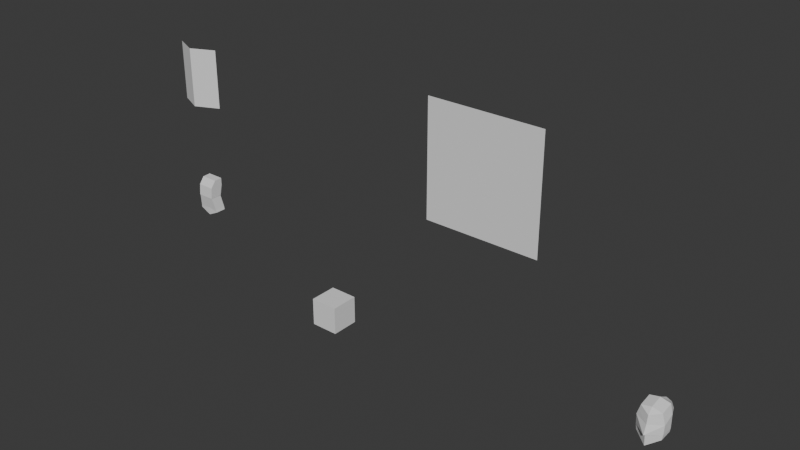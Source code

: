 # Source: template_psx_charter.blend  (saved by Blender 4.2.66; exported with 4.5.12 LTS)
import bpy
from mathutils import Matrix  # noqa: F401  (used for matrix-valued properties, if any)

bpy.ops.wm.read_factory_settings(use_empty=True)
scene = bpy.context.scene
scene.name = 'Scene'

# ---- collections
col_collection = bpy.data.collections.new('Collection'); scene.collection.children.link(col_collection)

# ---- world
world_world = bpy.data.worlds.new('World'); scene.world = world_world
world_world.use_nodes = True; world_world.node_tree.nodes.clear()
_N = world_world.node_tree.nodes; _L = world_world.node_tree.links
n0 = _N.new('ShaderNodeOutputWorld'); n0.name = 'World Output'; n0.location = (300, 300)
n1 = _N.new('ShaderNodeBackground'); n1.name = 'Background'; n1.location = (10, 300)
n1.inputs[0].default_value = (0.05088, 0.05088, 0.05088, 1.0)
_L.new(n1.outputs[0], n0.inputs[0])
n0.is_active_output = True
world_world.color = (0.05088, 0.05088, 0.05088)
world_world.sun_shadow_jitter_overblur = 0.0

# ---- meshes
me_cube = bpy.data.meshes.new('Cube')
me_cube.from_pydata([(0.0, -0.1241, -0.206), (0.0, -0.01286, 0.1165), (0.0, 0.09077, -0.206), (0.0, 0.1344, 0.1214), (0.1544, -0.1241, -0.206), (0.1544, -0.01286, 0.1165), (0.1544, 0.09077, -0.206), (0.1544, 0.1344, 0.1214), (0.0, -0.1068, -0.006252), (0.0, 0.1344, -0.0079), (0.1544, 0.1344, -0.0079), (0.1544, -0.1068, -0.006252)], [], [(8, 1, 3, 9), (9, 3, 7, 10), (10, 7, 5, 11), (11, 5, 1, 8), (2, 6, 4, 0), (7, 3, 1, 5), (4, 11, 8, 0), (6, 10, 11, 4), (2, 9, 10, 6), (0, 8, 9, 2)])
_uv = me_cube.uv_layers.new(name='UVMap')
_uv.uv.foreach_set('vector', [0.5379, 0.0, 0.625, 0.0, 0.625, 0.25, 0.5379, 0.25, 0.5379, 0.25, 0.625, 0.25, 0.625, 0.5, 0.5379, 0.5, 0.5379, 0.5, 0.625, 0.5, 0.625, 0.75, 0.5379, 0.75, 0.5379, 0.75, 0.625, 0.75, 0.625, 1.0, 0.5379, 1.0, 0.125, 0.5, 0.375, 0.5, 0.375, 0.75, 0.125, 0.75, 0.625, 0.5, 0.875, 0.5, 0.875, 0.75, 0.625, 0.75, 0.375, 0.75, 0.5379, 0.75, 0.5379, 1.0, 0.375, 1.0, 0.375, 0.5, 0.5379, 0.5, 0.5379, 0.75, 0.375, 0.75, 0.375, 0.25, 0.5379, 0.25, 0.5379, 0.5, 0.375, 0.5, 0.375, 0.0, 0.5379, 0.0, 0.5379, 0.25, 0.375, 0.25])
me_cube.update()
me_cube_001 = bpy.data.meshes.new('Cube.001')
me_cube_001.from_pydata([(0.0, -0.1191, 0.1958), (0.0, 0.08827, 0.1958), (0.15, -0.1191, 0.1958), (0.15, 0.08827, 0.1958), (0.0, -0.07602, -0.03164), (0.0, 0.122, -0.0338), (0.1886, 0.122, -0.0338), (0.1886, -0.07602, -0.03164)], [], [(4, 0, 1, 5), (5, 1, 3, 6), (6, 3, 2, 7), (7, 2, 0, 4), (3, 1, 0, 2), (7, 4, 5, 6)])
_uv = me_cube_001.uv_layers.new(name='UVMap')
_uv.uv.foreach_set('vector', [0.4691, 0.0, 0.625, 0.0, 0.625, 0.25, 0.4691, 0.25, 0.4691, 0.25, 0.625, 0.25, 0.625, 0.5, 0.4691, 0.5, 0.4691, 0.5, 0.625, 0.5, 0.625, 0.75, 0.4691, 0.75, 0.4691, 0.75, 0.625, 0.75, 0.625, 1.0, 0.4691, 1.0, 0.625, 0.5, 0.875, 0.5, 0.875, 0.75, 0.625, 0.75, 0.4691, 0.75, 0.4691, 0.0, 0.4691, 0.25, 0.4691, 0.5])
me_cube_001.update()
me_cube_002 = bpy.data.meshes.new('Cube.002')
me_cube_002.from_pydata([(0.0, -0.06749, -0.1835), (0.0, 0.1428, -0.1835), (0.2006, -0.06749, -0.08624), (0.2006, 0.1195, -0.08624), (0.0, -0.07602, -0.03164), (0.0, 0.122, -0.0338), (0.1886, 0.122, -0.0338), (0.1886, -0.07602, -0.03164)], [], [(1, 3, 2, 0), (2, 7, 4, 0), (3, 6, 7, 2), (1, 5, 6, 3), (0, 4, 5, 1), (7, 6, 5, 4)])
_uv = me_cube_002.uv_layers.new(name='UVMap')
_uv.uv.foreach_set('vector', [0.125, 0.5, 0.375, 0.5, 0.375, 0.75, 0.125, 0.75, 0.375, 0.75, 0.4691, 0.75, 0.4691, 1.0, 0.375, 1.0, 0.375, 0.5, 0.4691, 0.5, 0.4691, 0.75, 0.375, 0.75, 0.375, 0.25, 0.4691, 0.25, 0.4691, 0.5, 0.375, 0.5, 0.375, 0.0, 0.4691, 0.0, 0.4691, 0.25, 0.375, 0.25, 0.4691, 0.75, 0.4691, 0.5, 0.4691, 0.25, 0.4691, 0.0])
me_cube_002.update()
me_cube_003 = bpy.data.meshes.new('Cube.003')
me_cube_003.from_pydata([(0.25, 0.25, 0.25), (0.25, 0.25, -0.25), (0.25, -0.25, 0.25), (0.25, -0.25, -0.25), (0.0, 0.25, 0.25), (0.0, 0.25, -0.25), (0.0, -0.25, 0.25), (0.0, -0.25, -0.25)], [], [(0, 4, 6, 2), (5, 1, 3, 7), (3, 2, 6, 7), (1, 0, 2, 3), (5, 4, 0, 1), (7, 6, 4, 5)])
_uv = me_cube_003.uv_layers.new(name='UVMap')
_uv.uv.foreach_set('vector', [0.375, 0.0, 0.625, 0.0, 0.625, 0.25, 0.375, 0.25, 0.375, 0.25, 0.625, 0.25, 0.625, 0.5, 0.375, 0.5, 0.375, 0.5, 0.625, 0.5, 0.625, 0.75, 0.375, 0.75, 0.375, 0.75, 0.625, 0.75, 0.625, 1.0, 0.375, 1.0, 0.125, 0.5, 0.375, 0.5, 0.375, 0.75, 0.125, 0.75, 0.625, 0.5, 0.875, 0.5, 0.875, 0.75, 0.625, 0.75])
me_cube_003.update()
me_plane_001 = bpy.data.meshes.new('Plane.001')
me_plane_001.from_pydata([(5.96e-08, 0.0, -1.0), (1.0, 0.0, -1.0), (5.96e-08, 0.0, 1.0), (1.0, 0.0, 1.0)], [], [(0, 1, 3, 2)])
_uv = me_plane_001.uv_layers.new(name='UVMap')
_uv.uv.foreach_set('vector', [0.0, 0.0, 1.0, 0.0, 1.0, 1.0, 0.0, 1.0])
me_plane_001.update()
me_plane_004 = bpy.data.meshes.new('Plane.004')
me_plane_004.from_pydata([(0.0, -0.1074, -0.2), (0.2, 0.0, -0.07122), (0.0, -0.003374, 0.408), (0.1684, 1.32e-09, 0.3667), (0.0, -0.1765, 0.01918), (0.2131, 0.0, 0.01918), (0.2213, 0.0, 0.1872), (0.0, -0.1184, 0.1708), (0.0, -0.1231, -0.01183), (0.2065, 0.0, -0.02602), (0.1948, 6.599e-10, 0.277), (0.0, -0.0923, 0.3122), (0.0, 0.1226, -0.19), (0.2, 0.23, -0.06122), (0.0, 0.2266, 0.4479), (0.1684, 0.23, 0.4066), (0.208, 0.23, 0.2421), (0.2098, 0.23, 0.006579), (0.0, 0.3226, -0.03159), (0.125, 0.43, 0.1504), (0.0, 0.4266, 0.3366), (0.0889, 0.43, 0.2953), (0.1295, 0.43, 0.2035), (0.0, 0.43, 0.09719)], [], [(11, 10, 3, 2), (8, 9, 5, 4), (4, 5, 6, 7), (0, 1, 9, 8), (7, 6, 10, 11), (1, 0, 12, 13), (10, 6, 16), (3, 10, 16, 15), (9, 1, 13, 17), (6, 5, 17, 16), (5, 9, 17), (2, 3, 15, 14), (14, 15, 21, 20), (16, 17, 19, 22), (17, 13, 19), (13, 12, 18, 19), (15, 16, 22, 21), (19, 18, 23), (21, 22, 19, 23, 20)])
_uv = me_plane_004.uv_layers.new(name='UVMap')
_uv.uv.foreach_set('vector', [0.0, 0.887, 1.0, 0.887, 1.0, 1.0, 0.0, 1.0, 0.0, 0.274, 1.0, 0.274, 1.0, 0.5479, 0.0, 0.5479, 0.0, 0.5479, 1.0, 0.5479, 1.0, 0.774, 0.0, 0.774, 0.0, 0.0, 1.0, 0.0, 1.0, 0.274, 0.0, 0.274, 0.0, 0.774, 1.0, 0.774, 1.0, 0.887, 0.0, 0.887, 1.0, 0.0, 0.0, 0.0, 0.0, 0.0, 1.0, 0.0, 1.0, 0.887, 1.0, 0.774, 1.0, 0.887, 1.0, 1.0, 1.0, 0.887, 1.0, 0.887, 1.0, 1.0, 1.0, 0.274, 1.0, 0.0, 1.0, 0.0, 1.0, 0.274, 1.0, 0.774, 1.0, 0.5479, 1.0, 0.5479, 1.0, 0.774, 1.0, 0.5479, 1.0, 0.274, 1.0, 0.5479, 0.0, 1.0, 1.0, 1.0, 1.0, 1.0, 0.0, 1.0, 0.0, 1.0, 1.0, 1.0, 1.0, 1.0, 0.0, 1.0, 1.0, 0.774, 1.0, 0.5479, 1.0, 0.5479, 1.0, 0.774, 1.0, 0.274, 1.0, 0.0, 1.0, 0.274, 1.0, 0.0, 0.0, 0.0, 0.0, 0.0, 1.0, 0.0, 1.0, 1.0, 1.0, 0.887, 1.0, 0.887, 1.0, 1.0, 1.0, 0.0, 0.0, 0.0, 0.0, 0.0, 1.0, 1.0, 1.0, 0.887, 1.0, 0.0, 0.0, 0.0, 0.0, 1.0])
me_plane_004.update()
me_plane_005 = bpy.data.meshes.new('Plane.005')
me_plane_005.from_pydata([(0.0, -0.1928, -0.3385), (0.4227, 0.0, -0.3385), (0.0, -0.1928, 0.7051), (0.4227, 0.0, 0.7051)], [], [(0, 1, 3, 2)])
_uv = me_plane_005.uv_layers.new(name='UVMap')
_uv.uv.foreach_set('vector', [0.0, 0.0, 1.0, 0.0, 1.0, 1.0, 0.0, 1.0])
me_plane_005.update()
arm_metarig = bpy.data.armatures.new('metarig')  # bones are not reproduced

# ---- objects
ob_metarig = bpy.data.objects.new('metarig', arm_metarig)
ob_empty = bpy.data.objects.new('Empty', None)
ob_empty_001 = bpy.data.objects.new('Empty.001', None)
ob_empty_002 = bpy.data.objects.new('Empty.002', None)
ob_empty_003 = bpy.data.objects.new('Empty.003', None)
ob_cube = bpy.data.objects.new('Cube', me_cube)
ob_cube_002 = bpy.data.objects.new('Cube.002', me_cube_001)
ob_cube_003 = bpy.data.objects.new('Cube.003', me_cube_002)
ob_cube_004 = bpy.data.objects.new('Cube.004', me_cube_003)
ob_empty_004 = bpy.data.objects.new('Empty.004', None)
ob_empty_005 = bpy.data.objects.new('Empty.005', None)
ob_plane = bpy.data.objects.new('Plane', me_plane_001)
ob_plane_001 = bpy.data.objects.new('Plane.001', me_plane_004)
ob_plane_002 = bpy.data.objects.new('Plane.002', me_plane_005)
ob_empty_006 = bpy.data.objects.new('Empty.006', None)
ob_empty_007 = bpy.data.objects.new('Empty.007', None)

# ---- transforms, parenting, visibility, modifiers, constraints
ob_metarig.location = (0.0, 0.0, 0.0)
ob_empty.location = (0.577, 2.0, 0.9829)
ob_empty.rotation_euler = (1.571, -0.0, -0.0)
ob_empty.scale = (0.4868, 0.4868, 0.4868)
ob_empty.empty_display_type = 'IMAGE'
ob_empty.empty_display_size = 5.0
ob_empty_001.location = (-6.0, 0.8562, 1.131)
ob_empty_001.rotation_euler = (1.571, -0.0, 1.571)
ob_empty_001.scale = (-1.0, 1.0, 1.0)
ob_empty_001.empty_display_type = 'IMAGE'
ob_empty_001.empty_display_size = 5.0
ob_empty_002.location = (-2.0, 0.04266, 0.9829)
ob_empty_002.rotation_euler = (1.571, -0.0, 1.571)
ob_empty_002.scale = (0.4868, 0.4868, 0.4868)
ob_empty_002.empty_display_type = 'IMAGE'
ob_empty_002.empty_display_size = 5.0
ob_empty_003.location = (1.239, -0.6019, 0.0)
ob_empty_003.rotation_euler = (0.0, -0.0, 1.571)
ob_empty_003.scale = (-0.45, 0.45, 0.45)
ob_empty_003.empty_display_type = 'IMAGE'
ob_empty_003.empty_display_size = 5.0
ob_cube.location = (0.0, 0.0, 1.5)
_m = ob_cube.modifiers.new('Mirror', 'MIRROR')
_m.use_clip = True
ob_cube_002.location = (0.0, 0.0, 1.1)
_m = ob_cube_002.modifiers.new('Mirror', 'MIRROR')
_m.use_clip = True
ob_cube_003.location = (0.0, 0.0, 1.1)
_m = ob_cube_003.modifiers.new('Mirror', 'MIRROR')
_m.use_clip = True
ob_cube_004.location = (3.0, 0.0, 0.0)
_m = ob_cube_004.modifiers.new('Mirror', 'MIRROR')
_m.use_clip = True
ob_empty_004.location = (-0.3871, 9.0, 3.933)
ob_empty_004.rotation_euler = (1.571, -0.0, -0.0)
ob_empty_004.scale = (0.4, 0.4, 0.4)
ob_empty_004.empty_display_type = 'IMAGE'
ob_empty_004.empty_display_size = 5.0
ob_empty_005.location = (-7.0, 0.5486, 3.933)
ob_empty_005.rotation_euler = (1.571, -0.0, 1.571)
ob_empty_005.scale = (0.4, 0.4, 0.4)
ob_empty_005.empty_display_type = 'IMAGE'
ob_empty_005.empty_display_size = 5.0
ob_plane.location = (6.0, 0.0, 3.4)
_m = ob_plane.modifiers.new('Mirror', 'MIRROR')
_m.use_clip = True
ob_plane_001.location = (9.0, 0.0, 0.4)
_m = ob_plane_001.modifiers.new('Mirror', 'MIRROR')
_m.use_clip = True
ob_plane_002.location = (0.0, 0.0, 3.4)
_m = ob_plane_002.modifiers.new('Mirror', 'MIRROR')
_m.use_clip = True
ob_empty_006.location = (-0.6296, 6.0, 3.5)
ob_empty_006.rotation_euler = (1.571, -0.0, 0.0)
ob_empty_006.scale = (0.5, 0.5, 0.5)
ob_empty_006.empty_display_type = 'IMAGE'
ob_empty_006.empty_display_size = 5.0
ob_empty_007.location = (-6.0, -0.3207, 3.5)
ob_empty_007.rotation_euler = (1.571, -0.0, 1.571)
ob_empty_007.scale = (-0.5, 0.5, 0.5)
ob_empty_007.empty_display_type = 'IMAGE'
ob_empty_007.empty_display_size = 5.0

# ---- collection membership
col_collection.objects.link(ob_metarig)
col_collection.objects.link(ob_empty)
col_collection.objects.link(ob_empty_001)
col_collection.objects.link(ob_empty_002)
col_collection.objects.link(ob_empty_003)
col_collection.objects.link(ob_cube)
col_collection.objects.link(ob_cube_002)
col_collection.objects.link(ob_cube_003)
col_collection.objects.link(ob_cube_004)
col_collection.objects.link(ob_empty_004)
col_collection.objects.link(ob_empty_005)
col_collection.objects.link(ob_plane)
col_collection.objects.link(ob_plane_001)
col_collection.objects.link(ob_plane_002)
col_collection.objects.link(ob_empty_006)
col_collection.objects.link(ob_empty_007)

# ---- scene / render settings (as saved in the file)
scene.frame_start = 1; scene.frame_end = 250; scene.frame_set(0)
scene.render.engine = 'BLENDER_EEVEE_NEXT'
scene.render.fps = 30
bpy.context.view_layer.update()

# ---- added for rendering (the .blend has no active camera and no usable light): camera, sun
cam_auto = bpy.data.cameras.new('AutoCamera')
cam_auto.lens = 50.0
cam_auto.sensor_width = 36.0
cam_auto.clip_end = 1000.0
ob_auto_camera = bpy.data.objects.new('AutoCamera', cam_auto)
scene.collection.objects.link(ob_auto_camera)
ob_auto_camera.location = (14.3251, -11.821, 10.0157)
ob_auto_camera.rotation_euler = (1.09748, -7.21219e-08, 0.694738)
scene.camera = ob_auto_camera
light_auto_sun = bpy.data.lights.new('AutoSun', 'SUN')
light_auto_sun.energy = 3.0
light_auto_sun.angle = 0.0523599
ob_auto_sun = bpy.data.objects.new('AutoSun', light_auto_sun)
scene.collection.objects.link(ob_auto_sun)
ob_auto_sun.rotation_euler = (0.872665, 0.174533, 0.523599)
bpy.context.view_layer.update()

